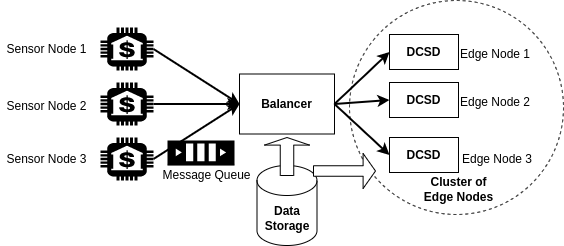

The diagram above was exported from draw.io. Its source (the exported page's mxGraphModel, read from the mxfile embedded in the PNG):
<mxGraphModel dx="1342" dy="864" grid="0" gridSize="10" guides="1" tooltips="1" connect="1" arrows="1" fold="1" page="1" pageScale="1" pageWidth="827" pageHeight="1169" math="0" shadow="0">
  <root>
    <mxCell id="0" />
    <mxCell id="1" parent="0" />
    <mxCell id="Evgm2WHos0M53bBYvIYL-1" value="&lt;b&gt;Balancer&lt;/b&gt;" style="rounded=0;whiteSpace=wrap;html=1;strokeColor=#000000;fillColor=#FFFFFF;gradientColor=none;" vertex="1" parent="1">
      <mxGeometry x="277" y="166.5" width="95" height="60" as="geometry" />
    </mxCell>
    <mxCell id="Evgm2WHos0M53bBYvIYL-2" value="" style="outlineConnect=0;dashed=0;verticalLabelPosition=bottom;verticalAlign=top;align=center;html=1;shape=mxgraph.aws3.bank;fillColor=#000000;gradientColor=none;strokeColor=#000000;" vertex="1" parent="1">
      <mxGeometry x="138" y="120" width="53" height="43" as="geometry" />
    </mxCell>
    <mxCell id="Evgm2WHos0M53bBYvIYL-3" value="" style="outlineConnect=0;dashed=0;verticalLabelPosition=bottom;verticalAlign=top;align=center;html=1;shape=mxgraph.aws3.bank;fillColor=#000000;gradientColor=none;strokeColor=#000000;" vertex="1" parent="1">
      <mxGeometry x="138" y="175" width="53" height="43" as="geometry" />
    </mxCell>
    <mxCell id="Evgm2WHos0M53bBYvIYL-4" value="" style="outlineConnect=0;dashed=0;verticalLabelPosition=bottom;verticalAlign=top;align=center;html=1;shape=mxgraph.aws3.bank;fillColor=#000000;gradientColor=none;strokeColor=#000000;" vertex="1" parent="1">
      <mxGeometry x="138" y="230" width="53" height="43" as="geometry" />
    </mxCell>
    <mxCell id="Evgm2WHos0M53bBYvIYL-5" value="Sensor Node 1" style="text;html=1;strokeColor=none;fillColor=none;align=center;verticalAlign=middle;whiteSpace=wrap;rounded=0;" vertex="1" parent="1">
      <mxGeometry x="38" y="127" width="93" height="30" as="geometry" />
    </mxCell>
    <mxCell id="Evgm2WHos0M53bBYvIYL-6" value="Sensor Node 2" style="text;html=1;strokeColor=none;fillColor=none;align=center;verticalAlign=middle;whiteSpace=wrap;rounded=0;" vertex="1" parent="1">
      <mxGeometry x="38" y="184" width="93" height="30" as="geometry" />
    </mxCell>
    <mxCell id="Evgm2WHos0M53bBYvIYL-7" value="Sensor Node 3" style="text;html=1;strokeColor=none;fillColor=none;align=center;verticalAlign=middle;whiteSpace=wrap;rounded=0;" vertex="1" parent="1">
      <mxGeometry x="38" y="236.5" width="93" height="30" as="geometry" />
    </mxCell>
    <mxCell id="Evgm2WHos0M53bBYvIYL-8" value="" style="endArrow=classic;html=1;rounded=0;strokeColor=#000000;strokeWidth=2;exitX=1;exitY=0.5;exitDx=0;exitDy=0;exitPerimeter=0;entryX=0;entryY=0.5;entryDx=0;entryDy=0;" edge="1" parent="1" source="Evgm2WHos0M53bBYvIYL-2" target="Evgm2WHos0M53bBYvIYL-1">
      <mxGeometry width="50" height="50" relative="1" as="geometry">
        <mxPoint x="240" y="156" as="sourcePoint" />
        <mxPoint x="290" y="106" as="targetPoint" />
      </mxGeometry>
    </mxCell>
    <mxCell id="Evgm2WHos0M53bBYvIYL-9" value="" style="endArrow=classic;html=1;rounded=0;strokeColor=#000000;strokeWidth=2;exitX=1;exitY=0.5;exitDx=0;exitDy=0;exitPerimeter=0;entryX=0;entryY=0.5;entryDx=0;entryDy=0;" edge="1" parent="1" source="Evgm2WHos0M53bBYvIYL-3" target="Evgm2WHos0M53bBYvIYL-1">
      <mxGeometry width="50" height="50" relative="1" as="geometry">
        <mxPoint x="289" y="382" as="sourcePoint" />
        <mxPoint x="339" y="332" as="targetPoint" />
      </mxGeometry>
    </mxCell>
    <mxCell id="Evgm2WHos0M53bBYvIYL-10" value="" style="endArrow=classic;html=1;rounded=0;strokeColor=#000000;strokeWidth=2;exitX=1;exitY=0.5;exitDx=0;exitDy=0;exitPerimeter=0;entryX=0;entryY=0.5;entryDx=0;entryDy=0;" edge="1" parent="1" source="Evgm2WHos0M53bBYvIYL-4" target="Evgm2WHos0M53bBYvIYL-1">
      <mxGeometry width="50" height="50" relative="1" as="geometry">
        <mxPoint x="354" y="378" as="sourcePoint" />
        <mxPoint x="404" y="328" as="targetPoint" />
      </mxGeometry>
    </mxCell>
    <mxCell id="Evgm2WHos0M53bBYvIYL-11" value="" style="outlineConnect=0;dashed=0;verticalLabelPosition=bottom;verticalAlign=top;align=center;html=1;shape=mxgraph.aws3.queue;fillColor=#000000;gradientColor=none;strokeColor=#000000;" vertex="1" parent="1">
      <mxGeometry x="205" y="233" width="67" height="25" as="geometry" />
    </mxCell>
    <mxCell id="Evgm2WHos0M53bBYvIYL-12" value="Message Queue" style="text;html=1;strokeColor=none;fillColor=none;align=center;verticalAlign=middle;whiteSpace=wrap;rounded=0;" vertex="1" parent="1">
      <mxGeometry x="198" y="253" width="93" height="30" as="geometry" />
    </mxCell>
    <mxCell id="Evgm2WHos0M53bBYvIYL-13" value="" style="ellipse;whiteSpace=wrap;html=1;aspect=fixed;strokeColor=#000000;fillColor=none;gradientColor=none;dashed=1;" vertex="1" parent="1">
      <mxGeometry x="387" y="93" width="214" height="214" as="geometry" />
    </mxCell>
    <mxCell id="Evgm2WHos0M53bBYvIYL-14" value="&lt;b&gt;DCSD&lt;/b&gt;" style="rounded=0;whiteSpace=wrap;html=1;strokeColor=#000000;fillColor=none;gradientColor=none;" vertex="1" parent="1">
      <mxGeometry x="427" y="127" width="69" height="35" as="geometry" />
    </mxCell>
    <mxCell id="Evgm2WHos0M53bBYvIYL-15" value="&lt;b&gt;DCSD&lt;/b&gt;" style="rounded=0;whiteSpace=wrap;html=1;strokeColor=#000000;fillColor=none;gradientColor=none;" vertex="1" parent="1">
      <mxGeometry x="427" y="175" width="69" height="35" as="geometry" />
    </mxCell>
    <mxCell id="Evgm2WHos0M53bBYvIYL-16" value="&lt;b&gt;DCSD&lt;/b&gt;" style="rounded=0;whiteSpace=wrap;html=1;strokeColor=#000000;fillColor=none;gradientColor=none;" vertex="1" parent="1">
      <mxGeometry x="427" y="230" width="69" height="35" as="geometry" />
    </mxCell>
    <mxCell id="Evgm2WHos0M53bBYvIYL-17" value="Edge Node 1" style="text;html=1;strokeColor=none;fillColor=none;align=center;verticalAlign=middle;whiteSpace=wrap;rounded=0;" vertex="1" parent="1">
      <mxGeometry x="496" y="132" width="74" height="30" as="geometry" />
    </mxCell>
    <mxCell id="Evgm2WHos0M53bBYvIYL-18" value="Edge Node 2" style="text;html=1;strokeColor=none;fillColor=none;align=center;verticalAlign=middle;whiteSpace=wrap;rounded=0;" vertex="1" parent="1">
      <mxGeometry x="496" y="180" width="74" height="30" as="geometry" />
    </mxCell>
    <mxCell id="Evgm2WHos0M53bBYvIYL-19" value="Edge Node 3" style="text;html=1;strokeColor=none;fillColor=none;align=center;verticalAlign=middle;whiteSpace=wrap;rounded=0;" vertex="1" parent="1">
      <mxGeometry x="498" y="236.5" width="74" height="30" as="geometry" />
    </mxCell>
    <mxCell id="Evgm2WHos0M53bBYvIYL-20" value="" style="endArrow=classic;html=1;rounded=0;strokeColor=#000000;strokeWidth=2;exitX=1;exitY=0.5;exitDx=0;exitDy=0;entryX=0;entryY=0.5;entryDx=0;entryDy=0;" edge="1" parent="1" source="Evgm2WHos0M53bBYvIYL-1" target="Evgm2WHos0M53bBYvIYL-14">
      <mxGeometry width="50" height="50" relative="1" as="geometry">
        <mxPoint x="391" y="222" as="sourcePoint" />
        <mxPoint x="441" y="172" as="targetPoint" />
      </mxGeometry>
    </mxCell>
    <mxCell id="Evgm2WHos0M53bBYvIYL-21" value="" style="endArrow=classic;html=1;rounded=0;strokeColor=#000000;strokeWidth=2;exitX=1;exitY=0.5;exitDx=0;exitDy=0;entryX=0;entryY=0.5;entryDx=0;entryDy=0;" edge="1" parent="1" source="Evgm2WHos0M53bBYvIYL-1" target="Evgm2WHos0M53bBYvIYL-15">
      <mxGeometry width="50" height="50" relative="1" as="geometry">
        <mxPoint x="342" y="382" as="sourcePoint" />
        <mxPoint x="392" y="332" as="targetPoint" />
      </mxGeometry>
    </mxCell>
    <mxCell id="Evgm2WHos0M53bBYvIYL-22" value="" style="endArrow=classic;html=1;rounded=0;strokeColor=#000000;strokeWidth=2;exitX=1;exitY=0.5;exitDx=0;exitDy=0;entryX=0;entryY=0.5;entryDx=0;entryDy=0;" edge="1" parent="1" source="Evgm2WHos0M53bBYvIYL-1" target="Evgm2WHos0M53bBYvIYL-16">
      <mxGeometry width="50" height="50" relative="1" as="geometry">
        <mxPoint x="397" y="399" as="sourcePoint" />
        <mxPoint x="447" y="349" as="targetPoint" />
      </mxGeometry>
    </mxCell>
    <mxCell id="Evgm2WHos0M53bBYvIYL-23" value="&lt;b&gt;Cluster of Edge Nodes&lt;/b&gt;" style="text;html=1;strokeColor=none;fillColor=none;align=center;verticalAlign=middle;whiteSpace=wrap;rounded=0;" vertex="1" parent="1">
      <mxGeometry x="459" y="267" width="75" height="30" as="geometry" />
    </mxCell>
    <mxCell id="Evgm2WHos0M53bBYvIYL-24" value="&lt;b&gt;Data Storage&lt;/b&gt;" style="shape=cylinder3;whiteSpace=wrap;html=1;boundedLbl=1;backgroundOutline=1;size=15;strokeColor=#000000;fillColor=none;gradientColor=none;" vertex="1" parent="1">
      <mxGeometry x="294.5" y="258" width="60" height="80" as="geometry" />
    </mxCell>
    <mxCell id="Evgm2WHos0M53bBYvIYL-25" value="" style="shape=singleArrow;direction=north;whiteSpace=wrap;html=1;strokeColor=#000000;fillColor=default;gradientColor=none;" vertex="1" parent="1">
      <mxGeometry x="302" y="230" width="45" height="38" as="geometry" />
    </mxCell>
    <mxCell id="Evgm2WHos0M53bBYvIYL-27" value="" style="shape=singleArrow;whiteSpace=wrap;html=1;strokeColor=#000000;fillColor=default;gradientColor=none;" vertex="1" parent="1">
      <mxGeometry x="351" y="246" width="62" height="35" as="geometry" />
    </mxCell>
  </root>
</mxGraphModel>